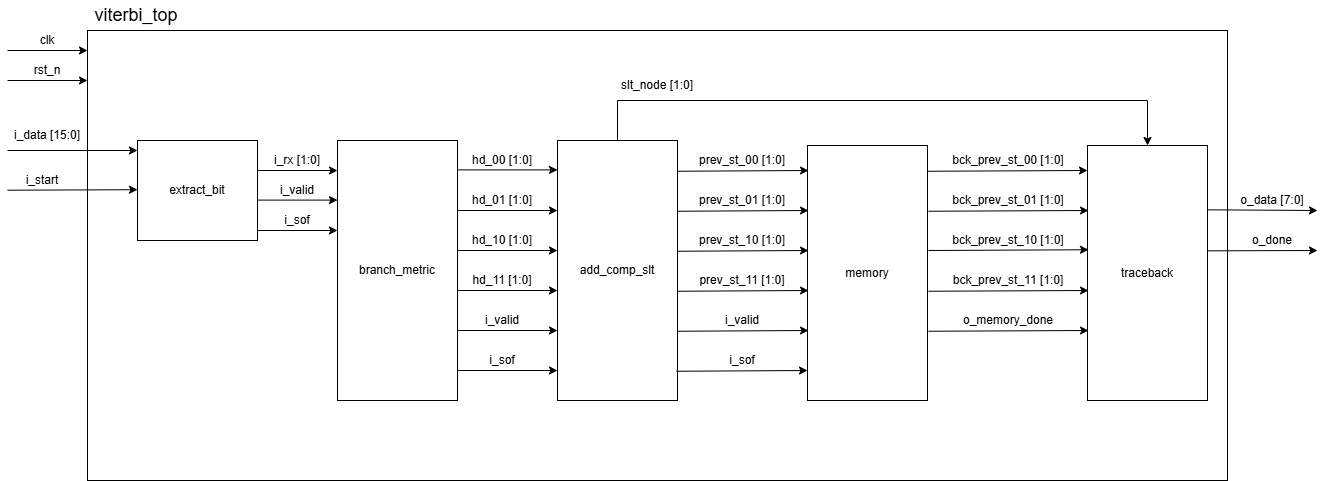

The diagram above was exported from draw.io. Its source (the exported page's mxGraphModel, read from the mxfile embedded in the PNG):
<mxGraphModel dx="1336" dy="592" grid="1" gridSize="10" guides="1" tooltips="1" connect="1" arrows="1" fold="1" page="1" pageScale="1" pageWidth="827" pageHeight="1169" math="0" shadow="0">
  <root>
    <mxCell id="0" />
    <mxCell id="1" parent="0" />
    <mxCell id="XO86SsTgVNqtU-_W6zn_-1" parent="1" style="rounded=0;whiteSpace=wrap;html=1;" value="" vertex="1">
      <mxGeometry height="450" width="1140" x="320" y="220" as="geometry" />
    </mxCell>
    <mxCell id="XO86SsTgVNqtU-_W6zn_-2" edge="1" parent="1" style="endArrow=classic;html=1;rounded=0;" value="">
      <mxGeometry height="50" relative="1" width="50" as="geometry">
        <mxPoint x="240" y="240" as="sourcePoint" />
        <mxPoint x="320" y="240" as="targetPoint" />
      </mxGeometry>
    </mxCell>
    <mxCell id="XO86SsTgVNqtU-_W6zn_-3" parent="1" style="text;html=1;whiteSpace=wrap;strokeColor=none;fillColor=none;align=center;verticalAlign=middle;rounded=0;" value="clk" vertex="1">
      <mxGeometry height="20" width="60" x="250" y="220" as="geometry" />
    </mxCell>
    <mxCell id="XO86SsTgVNqtU-_W6zn_-4" edge="1" parent="1" style="endArrow=classic;html=1;rounded=0;" value="">
      <mxGeometry height="50" relative="1" width="50" as="geometry">
        <mxPoint x="240" y="270" as="sourcePoint" />
        <mxPoint x="320" y="270" as="targetPoint" />
      </mxGeometry>
    </mxCell>
    <mxCell id="XO86SsTgVNqtU-_W6zn_-5" parent="1" style="text;html=1;whiteSpace=wrap;strokeColor=none;fillColor=none;align=center;verticalAlign=middle;rounded=0;" value="rst_n" vertex="1">
      <mxGeometry height="20" width="60" x="250" y="250" as="geometry" />
    </mxCell>
    <mxCell id="XO86SsTgVNqtU-_W6zn_-6" edge="1" parent="1" style="endArrow=classic;html=1;rounded=0;" value="">
      <mxGeometry height="50" relative="1" width="50" as="geometry">
        <mxPoint x="240" y="379.7" as="sourcePoint" />
        <mxPoint x="370" y="379.2" as="targetPoint" />
      </mxGeometry>
    </mxCell>
    <mxCell id="XO86SsTgVNqtU-_W6zn_-7" parent="1" style="text;html=1;whiteSpace=wrap;strokeColor=none;fillColor=none;align=center;verticalAlign=middle;rounded=0;" value="i_start" vertex="1">
      <mxGeometry height="20" width="60" x="245" y="360" as="geometry" />
    </mxCell>
    <mxCell id="XO86SsTgVNqtU-_W6zn_-8" parent="1" style="rounded=0;whiteSpace=wrap;html=1;" value="extract_bit" vertex="1">
      <mxGeometry height="100" width="120" x="370" y="330" as="geometry" />
    </mxCell>
    <mxCell id="XO86SsTgVNqtU-_W6zn_-9" edge="1" parent="1" style="endArrow=classic;html=1;rounded=0;" value="">
      <mxGeometry height="50" relative="1" width="50" as="geometry">
        <mxPoint x="240" y="340" as="sourcePoint" />
        <mxPoint x="370" y="340" as="targetPoint" />
      </mxGeometry>
    </mxCell>
    <mxCell id="XO86SsTgVNqtU-_W6zn_-10" parent="1" style="text;html=1;whiteSpace=wrap;strokeColor=none;fillColor=none;align=center;verticalAlign=middle;rounded=0;" value="i_data [15:0]" vertex="1">
      <mxGeometry height="30" width="70" x="245" y="310" as="geometry" />
    </mxCell>
    <mxCell id="XO86SsTgVNqtU-_W6zn_-13" parent="1" style="rounded=0;whiteSpace=wrap;html=1;" value="branch_metric" vertex="1">
      <mxGeometry height="260" width="120" x="570" y="330" as="geometry" />
    </mxCell>
    <mxCell id="XO86SsTgVNqtU-_W6zn_-18" edge="1" parent="1" style="endArrow=classic;html=1;rounded=0;" value="">
      <mxGeometry height="50" relative="1" width="50" as="geometry">
        <mxPoint x="490" y="360" as="sourcePoint" />
        <mxPoint x="570" y="360" as="targetPoint" />
      </mxGeometry>
    </mxCell>
    <mxCell id="XO86SsTgVNqtU-_W6zn_-19" parent="1" style="text;html=1;whiteSpace=wrap;strokeColor=none;fillColor=none;align=center;verticalAlign=middle;rounded=0;" value="i_rx [1:0]" vertex="1">
      <mxGeometry height="20" width="60" x="500" y="340" as="geometry" />
    </mxCell>
    <mxCell id="XO86SsTgVNqtU-_W6zn_-23" parent="1" style="rounded=0;whiteSpace=wrap;html=1;" value="add_comp_slt" vertex="1">
      <mxGeometry height="260" width="120" x="790" y="330" as="geometry" />
    </mxCell>
    <mxCell id="XO86SsTgVNqtU-_W6zn_-27" parent="1" style="text;html=1;whiteSpace=wrap;strokeColor=none;fillColor=none;align=center;verticalAlign=middle;rounded=0;" value="hd_00 [1:0]" vertex="1">
      <mxGeometry height="20" width="70" x="700" y="340" as="geometry" />
    </mxCell>
    <mxCell id="XO86SsTgVNqtU-_W6zn_-29" edge="1" parent="1" style="endArrow=classic;html=1;rounded=0;" value="">
      <mxGeometry height="50" relative="1" width="50" as="geometry">
        <mxPoint x="690" y="359.39" as="sourcePoint" />
        <mxPoint x="790" y="359.39" as="targetPoint" />
      </mxGeometry>
    </mxCell>
    <mxCell id="XO86SsTgVNqtU-_W6zn_-30" edge="1" parent="1" style="endArrow=classic;html=1;rounded=0;" value="">
      <mxGeometry height="50" relative="1" width="50" as="geometry">
        <mxPoint x="690" y="400" as="sourcePoint" />
        <mxPoint x="790" y="400" as="targetPoint" />
      </mxGeometry>
    </mxCell>
    <mxCell id="XO86SsTgVNqtU-_W6zn_-31" edge="1" parent="1" style="endArrow=classic;html=1;rounded=0;" value="">
      <mxGeometry height="50" relative="1" width="50" as="geometry">
        <mxPoint x="690" y="440" as="sourcePoint" />
        <mxPoint x="790" y="440" as="targetPoint" />
      </mxGeometry>
    </mxCell>
    <mxCell id="XO86SsTgVNqtU-_W6zn_-32" edge="1" parent="1" style="endArrow=classic;html=1;rounded=0;" value="">
      <mxGeometry height="50" relative="1" width="50" as="geometry">
        <mxPoint x="690" y="480" as="sourcePoint" />
        <mxPoint x="790" y="480" as="targetPoint" />
      </mxGeometry>
    </mxCell>
    <mxCell id="XO86SsTgVNqtU-_W6zn_-33" parent="1" style="text;html=1;whiteSpace=wrap;strokeColor=none;fillColor=none;align=center;verticalAlign=middle;rounded=0;" value="hd_01 [1:0]" vertex="1">
      <mxGeometry height="20" width="70" x="700" y="380" as="geometry" />
    </mxCell>
    <mxCell id="XO86SsTgVNqtU-_W6zn_-34" parent="1" style="text;html=1;whiteSpace=wrap;strokeColor=none;fillColor=none;align=center;verticalAlign=middle;rounded=0;" value="hd_10 [1:0]" vertex="1">
      <mxGeometry height="20" width="70" x="700" y="420" as="geometry" />
    </mxCell>
    <mxCell id="XO86SsTgVNqtU-_W6zn_-35" parent="1" style="text;html=1;whiteSpace=wrap;strokeColor=none;fillColor=none;align=center;verticalAlign=middle;rounded=0;" value="hd_11 [1:0]" vertex="1">
      <mxGeometry height="20" width="70" x="700" y="460" as="geometry" />
    </mxCell>
    <mxCell id="XO86SsTgVNqtU-_W6zn_-38" parent="1" style="rounded=0;whiteSpace=wrap;html=1;" value="memory" vertex="1">
      <mxGeometry height="255" width="120" x="1040" y="335" as="geometry" />
    </mxCell>
    <mxCell id="XO86SsTgVNqtU-_W6zn_-40" edge="1" parent="1" style="endArrow=classic;html=1;rounded=0;entryX=0.011;entryY=0.114;entryDx=0;entryDy=0;entryPerimeter=0;" value="">
      <mxGeometry height="50" relative="1" width="50" as="geometry">
        <mxPoint x="910" y="400.75" as="sourcePoint" />
        <mxPoint x="1041" y="400" as="targetPoint" />
      </mxGeometry>
    </mxCell>
    <mxCell id="XO86SsTgVNqtU-_W6zn_-41" edge="1" parent="1" style="endArrow=classic;html=1;rounded=0;entryX=0.011;entryY=0.114;entryDx=0;entryDy=0;entryPerimeter=0;" value="">
      <mxGeometry height="50" relative="1" width="50" as="geometry">
        <mxPoint x="910" y="440.75" as="sourcePoint" />
        <mxPoint x="1041" y="440" as="targetPoint" />
      </mxGeometry>
    </mxCell>
    <mxCell id="XO86SsTgVNqtU-_W6zn_-42" edge="1" parent="1" style="endArrow=classic;html=1;rounded=0;entryX=0.011;entryY=0.114;entryDx=0;entryDy=0;entryPerimeter=0;" value="">
      <mxGeometry height="50" relative="1" width="50" as="geometry">
        <mxPoint x="910" y="480.75" as="sourcePoint" />
        <mxPoint x="1041" y="480" as="targetPoint" />
      </mxGeometry>
    </mxCell>
    <mxCell id="XO86SsTgVNqtU-_W6zn_-45" parent="1" style="rounded=0;whiteSpace=wrap;html=1;" value="traceback" vertex="1">
      <mxGeometry height="255" width="120" x="1320" y="335" as="geometry" />
    </mxCell>
    <mxCell id="XO86SsTgVNqtU-_W6zn_-46" edge="1" parent="1" style="endArrow=classic;html=1;rounded=0;" value="">
      <mxGeometry height="50" relative="1" width="50" as="geometry">
        <mxPoint x="1160" y="360.75" as="sourcePoint" />
        <mxPoint x="1320" y="360" as="targetPoint" />
      </mxGeometry>
    </mxCell>
    <mxCell id="XO86SsTgVNqtU-_W6zn_-52" parent="1" style="text;html=1;whiteSpace=wrap;strokeColor=none;fillColor=none;align=center;verticalAlign=middle;rounded=0;" value="prev_st_00 [1:0]" vertex="1">
      <mxGeometry height="20" width="90" x="930" y="340" as="geometry" />
    </mxCell>
    <mxCell id="XO86SsTgVNqtU-_W6zn_-53" parent="1" style="text;html=1;whiteSpace=wrap;strokeColor=none;fillColor=none;align=center;verticalAlign=middle;rounded=0;" value="prev_st_01 [1:0]" vertex="1">
      <mxGeometry height="20" width="90" x="930" y="380" as="geometry" />
    </mxCell>
    <mxCell id="XO86SsTgVNqtU-_W6zn_-54" parent="1" style="text;html=1;whiteSpace=wrap;strokeColor=none;fillColor=none;align=center;verticalAlign=middle;rounded=0;" value="prev_st_10 [1:0]" vertex="1">
      <mxGeometry height="20" width="90" x="930" y="420" as="geometry" />
    </mxCell>
    <mxCell id="XO86SsTgVNqtU-_W6zn_-55" parent="1" style="text;html=1;whiteSpace=wrap;strokeColor=none;fillColor=none;align=center;verticalAlign=middle;rounded=0;" value="prev_st_11 [1:0]" vertex="1">
      <mxGeometry height="20" width="90" x="930" y="460" as="geometry" />
    </mxCell>
    <mxCell id="XO86SsTgVNqtU-_W6zn_-56" parent="1" style="text;html=1;whiteSpace=wrap;strokeColor=none;fillColor=none;align=center;verticalAlign=middle;rounded=0;" value="bck_prev_st_00 [1:0]" vertex="1">
      <mxGeometry height="20" width="120" x="1180.5" y="340" as="geometry" />
    </mxCell>
    <mxCell id="XO86SsTgVNqtU-_W6zn_-57" edge="1" parent="1" style="endArrow=classic;html=1;rounded=0;" value="">
      <mxGeometry height="50" relative="1" width="50" as="geometry">
        <mxPoint x="1161" y="400.75" as="sourcePoint" />
        <mxPoint x="1321" y="400" as="targetPoint" />
      </mxGeometry>
    </mxCell>
    <mxCell id="XO86SsTgVNqtU-_W6zn_-58" edge="1" parent="1" style="endArrow=classic;html=1;rounded=0;" value="">
      <mxGeometry height="50" relative="1" width="50" as="geometry">
        <mxPoint x="1161" y="440" as="sourcePoint" />
        <mxPoint x="1321" y="439.25" as="targetPoint" />
      </mxGeometry>
    </mxCell>
    <mxCell id="XO86SsTgVNqtU-_W6zn_-59" edge="1" parent="1" style="endArrow=classic;html=1;rounded=0;" value="">
      <mxGeometry height="50" relative="1" width="50" as="geometry">
        <mxPoint x="1161" y="480.75" as="sourcePoint" />
        <mxPoint x="1321" y="480" as="targetPoint" />
      </mxGeometry>
    </mxCell>
    <mxCell id="XO86SsTgVNqtU-_W6zn_-60" parent="1" style="text;html=1;whiteSpace=wrap;strokeColor=none;fillColor=none;align=center;verticalAlign=middle;rounded=0;" value="bck_prev_st_01 [1:0]" vertex="1">
      <mxGeometry height="20" width="120" x="1181" y="380" as="geometry" />
    </mxCell>
    <mxCell id="XO86SsTgVNqtU-_W6zn_-61" parent="1" style="text;html=1;whiteSpace=wrap;strokeColor=none;fillColor=none;align=center;verticalAlign=middle;rounded=0;" value="bck_prev_st_10 [1:0]" vertex="1">
      <mxGeometry height="20" width="120" x="1180.5" y="420" as="geometry" />
    </mxCell>
    <mxCell id="XO86SsTgVNqtU-_W6zn_-62" parent="1" style="text;html=1;whiteSpace=wrap;strokeColor=none;fillColor=none;align=center;verticalAlign=middle;rounded=0;" value="bck_prev_st_11 [1:0]" vertex="1">
      <mxGeometry height="20" width="120" x="1181" y="460" as="geometry" />
    </mxCell>
    <mxCell id="XO86SsTgVNqtU-_W6zn_-63" edge="1" parent="1" style="endArrow=classic;html=1;rounded=0;entryX=0.5;entryY=0;entryDx=0;entryDy=0;" target="XO86SsTgVNqtU-_W6zn_-45" value="">
      <mxGeometry height="50" relative="1" width="50" as="geometry">
        <Array as="points">
          <mxPoint x="850" y="290" />
          <mxPoint x="1380" y="290" />
        </Array>
        <mxPoint x="850" y="330" as="sourcePoint" />
        <mxPoint x="1370" y="330" as="targetPoint" />
      </mxGeometry>
    </mxCell>
    <mxCell id="XO86SsTgVNqtU-_W6zn_-65" parent="1" style="text;html=1;whiteSpace=wrap;strokeColor=none;fillColor=none;align=center;verticalAlign=middle;rounded=0;" value="slt_node [1:0]" vertex="1">
      <mxGeometry height="30" width="80" x="850" y="260" as="geometry" />
    </mxCell>
    <mxCell id="XO86SsTgVNqtU-_W6zn_-66" edge="1" parent="1" style="endArrow=classic;html=1;rounded=0;" value="">
      <mxGeometry height="50" relative="1" width="50" as="geometry">
        <mxPoint x="1440" y="399.33" as="sourcePoint" />
        <mxPoint x="1550" y="400" as="targetPoint" />
      </mxGeometry>
    </mxCell>
    <mxCell id="XO86SsTgVNqtU-_W6zn_-67" edge="1" parent="1" style="endArrow=classic;html=1;rounded=0;" value="">
      <mxGeometry height="50" relative="1" width="50" as="geometry">
        <mxPoint x="1440" y="440.33" as="sourcePoint" />
        <mxPoint x="1550" y="440" as="targetPoint" />
      </mxGeometry>
    </mxCell>
    <mxCell id="XO86SsTgVNqtU-_W6zn_-68" parent="1" style="text;html=1;whiteSpace=wrap;strokeColor=none;fillColor=none;align=center;verticalAlign=middle;rounded=0;" value="o_data [7:0]" vertex="1">
      <mxGeometry height="20" width="70" x="1470" y="380" as="geometry" />
    </mxCell>
    <mxCell id="XO86SsTgVNqtU-_W6zn_-69" parent="1" style="text;html=1;whiteSpace=wrap;strokeColor=none;fillColor=none;align=center;verticalAlign=middle;rounded=0;" value="o_done" vertex="1">
      <mxGeometry height="20" width="70" x="1470" y="420" as="geometry" />
    </mxCell>
    <mxCell id="XO86SsTgVNqtU-_W6zn_-70" parent="1" style="text;html=1;whiteSpace=wrap;strokeColor=none;fillColor=none;align=center;verticalAlign=middle;rounded=0;" value="&lt;font style=&quot;font-size: 18px;&quot;&gt;viterbi_top&lt;/font&gt;" vertex="1">
      <mxGeometry height="30" width="90" x="324" y="190" as="geometry" />
    </mxCell>
    <mxCell id="C-IA9vgQHaLtHHiF8c-x-2" edge="1" parent="1" style="endArrow=classic;html=1;rounded=0;" value="">
      <mxGeometry height="50" relative="1" width="50" as="geometry">
        <mxPoint x="490" y="389.6" as="sourcePoint" />
        <mxPoint x="570" y="389.6" as="targetPoint" />
      </mxGeometry>
    </mxCell>
    <mxCell id="C-IA9vgQHaLtHHiF8c-x-4" parent="1" style="text;html=1;whiteSpace=wrap;strokeColor=none;fillColor=none;align=center;verticalAlign=middle;rounded=0;" value="i_valid" vertex="1">
      <mxGeometry height="20" width="60" x="500" y="370" as="geometry" />
    </mxCell>
    <mxCell id="C-IA9vgQHaLtHHiF8c-x-5" edge="1" parent="1" style="endArrow=classic;html=1;rounded=0;" value="">
      <mxGeometry height="50" relative="1" width="50" as="geometry">
        <mxPoint x="490" y="420" as="sourcePoint" />
        <mxPoint x="570" y="420" as="targetPoint" />
      </mxGeometry>
    </mxCell>
    <mxCell id="C-IA9vgQHaLtHHiF8c-x-6" parent="1" style="text;html=1;whiteSpace=wrap;strokeColor=none;fillColor=none;align=center;verticalAlign=middle;rounded=0;" value="i_sof" vertex="1">
      <mxGeometry height="20" width="60" x="500" y="400" as="geometry" />
    </mxCell>
    <mxCell id="C-IA9vgQHaLtHHiF8c-x-7" edge="1" parent="1" style="endArrow=classic;html=1;rounded=0;" value="">
      <mxGeometry height="50" relative="1" width="50" as="geometry">
        <mxPoint x="690" y="520" as="sourcePoint" />
        <mxPoint x="790" y="520" as="targetPoint" />
      </mxGeometry>
    </mxCell>
    <mxCell id="C-IA9vgQHaLtHHiF8c-x-8" parent="1" style="text;html=1;whiteSpace=wrap;strokeColor=none;fillColor=none;align=center;verticalAlign=middle;rounded=0;" value="i_valid" vertex="1">
      <mxGeometry height="20" width="60" x="705" y="500" as="geometry" />
    </mxCell>
    <mxCell id="C-IA9vgQHaLtHHiF8c-x-9" edge="1" parent="1" style="endArrow=classic;html=1;rounded=0;" value="">
      <mxGeometry height="50" relative="1" width="50" as="geometry">
        <mxPoint x="690" y="560" as="sourcePoint" />
        <mxPoint x="790" y="560" as="targetPoint" />
      </mxGeometry>
    </mxCell>
    <mxCell id="C-IA9vgQHaLtHHiF8c-x-10" parent="1" style="text;html=1;whiteSpace=wrap;strokeColor=none;fillColor=none;align=center;verticalAlign=middle;rounded=0;" value="i_sof" vertex="1">
      <mxGeometry height="20" width="60" x="705" y="540" as="geometry" />
    </mxCell>
    <mxCell id="C-IA9vgQHaLtHHiF8c-x-11" edge="1" parent="1" style="endArrow=classic;html=1;rounded=0;entryX=0.011;entryY=0.114;entryDx=0;entryDy=0;entryPerimeter=0;" value="">
      <mxGeometry height="50" relative="1" width="50" as="geometry">
        <mxPoint x="910" y="520.75" as="sourcePoint" />
        <mxPoint x="1041" y="520" as="targetPoint" />
      </mxGeometry>
    </mxCell>
    <mxCell id="C-IA9vgQHaLtHHiF8c-x-12" parent="1" style="text;html=1;whiteSpace=wrap;strokeColor=none;fillColor=none;align=center;verticalAlign=middle;rounded=0;" value="i_valid" vertex="1">
      <mxGeometry height="20" width="60" x="945" y="500" as="geometry" />
    </mxCell>
    <mxCell id="C-IA9vgQHaLtHHiF8c-x-13" edge="1" parent="1" style="endArrow=classic;html=1;rounded=0;entryX=0.011;entryY=0.114;entryDx=0;entryDy=0;entryPerimeter=0;" value="">
      <mxGeometry height="50" relative="1" width="50" as="geometry">
        <mxPoint x="909" y="560.75" as="sourcePoint" />
        <mxPoint x="1040" y="560" as="targetPoint" />
      </mxGeometry>
    </mxCell>
    <mxCell id="C-IA9vgQHaLtHHiF8c-x-14" parent="1" style="text;html=1;whiteSpace=wrap;strokeColor=none;fillColor=none;align=center;verticalAlign=middle;rounded=0;" value="i_sof" vertex="1">
      <mxGeometry height="20" width="60" x="945" y="540" as="geometry" />
    </mxCell>
    <mxCell id="C-IA9vgQHaLtHHiF8c-x-15" edge="1" parent="1" style="endArrow=classic;html=1;rounded=0;entryX=0.011;entryY=0.114;entryDx=0;entryDy=0;entryPerimeter=0;" value="">
      <mxGeometry height="50" relative="1" width="50" as="geometry">
        <mxPoint x="910" y="360.75" as="sourcePoint" />
        <mxPoint x="1041" y="360" as="targetPoint" />
      </mxGeometry>
    </mxCell>
    <mxCell id="8NoEbcjyLC1vA-AA8dhn-1" edge="1" parent="1" style="endArrow=classic;html=1;rounded=0;" value="">
      <mxGeometry height="50" relative="1" width="50" as="geometry">
        <mxPoint x="1161" y="520.75" as="sourcePoint" />
        <mxPoint x="1321" y="520" as="targetPoint" />
      </mxGeometry>
    </mxCell>
    <mxCell id="8NoEbcjyLC1vA-AA8dhn-2" parent="1" style="text;html=1;whiteSpace=wrap;strokeColor=none;fillColor=none;align=center;verticalAlign=middle;rounded=0;" value="o_memory_done" vertex="1">
      <mxGeometry height="20" width="100" x="1191" y="500" as="geometry" />
    </mxCell>
  </root>
</mxGraphModel>